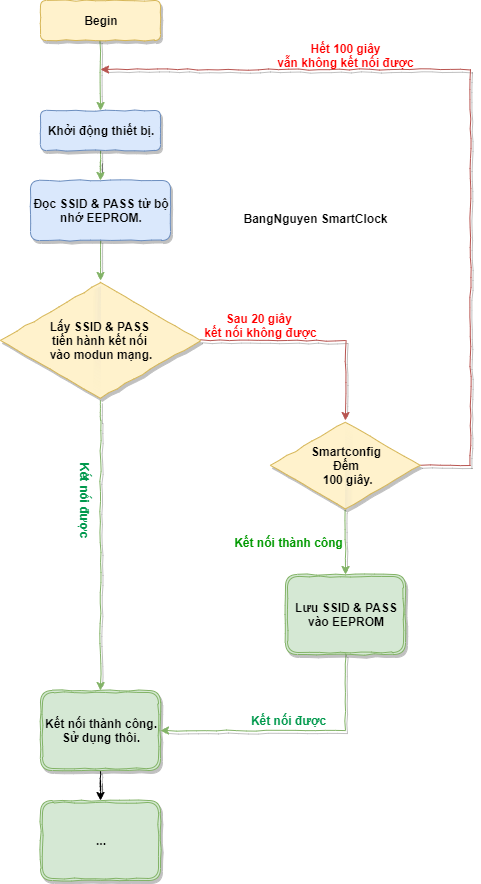

The diagram above was exported from draw.io. Its source (the exported page's mxGraphModel, read from the mxfile embedded in the PNG):
<mxGraphModel dx="782" dy="478" grid="1" gridSize="10" guides="1" tooltips="1" connect="1" arrows="1" fold="1" page="1" pageScale="1" pageWidth="827" pageHeight="1169" math="0" shadow="0">
  <root>
    <mxCell id="WIyWlLk6GJQsqaUBKTNV-0" />
    <mxCell id="WIyWlLk6GJQsqaUBKTNV-1" parent="WIyWlLk6GJQsqaUBKTNV-0" />
    <mxCell id="DjvdEMJaYOMUtXLjSEun-5" value="" style="edgeStyle=orthogonalEdgeStyle;rounded=0;orthogonalLoop=1;jettySize=auto;html=1;fontStyle=1;fillColor=#d5e8d4;strokeColor=#82b366;comic=1;shadow=1;" parent="WIyWlLk6GJQsqaUBKTNV-1" source="WIyWlLk6GJQsqaUBKTNV-3" target="DjvdEMJaYOMUtXLjSEun-0" edge="1">
      <mxGeometry relative="1" as="geometry" />
    </mxCell>
    <mxCell id="WIyWlLk6GJQsqaUBKTNV-3" value="Khởi động thiết bị." style="rounded=1;whiteSpace=wrap;html=1;fontSize=12;glass=0;strokeWidth=1;shadow=1;fontStyle=1;fillColor=#dae8fc;strokeColor=#6c8ebf;comic=1;" parent="WIyWlLk6GJQsqaUBKTNV-1" vertex="1">
      <mxGeometry x="180" y="170" width="120" height="40" as="geometry" />
    </mxCell>
    <mxCell id="DjvdEMJaYOMUtXLjSEun-32" value="" style="edgeStyle=orthogonalEdgeStyle;rounded=0;orthogonalLoop=1;jettySize=auto;html=1;fontStyle=1;fillColor=#d5e8d4;strokeColor=#82b366;comic=1;shadow=1;" parent="WIyWlLk6GJQsqaUBKTNV-1" source="DjvdEMJaYOMUtXLjSEun-30" target="WIyWlLk6GJQsqaUBKTNV-3" edge="1">
      <mxGeometry relative="1" as="geometry" />
    </mxCell>
    <mxCell id="DjvdEMJaYOMUtXLjSEun-30" value="Begin" style="rounded=1;whiteSpace=wrap;html=1;fontSize=12;glass=0;strokeWidth=1;shadow=1;fillColor=#fff2cc;strokeColor=#d6b656;comic=1;fontStyle=1" parent="WIyWlLk6GJQsqaUBKTNV-1" vertex="1">
      <mxGeometry x="180" y="60" width="120" height="40" as="geometry" />
    </mxCell>
    <mxCell id="DjvdEMJaYOMUtXLjSEun-7" value="" style="edgeStyle=orthogonalEdgeStyle;rounded=0;orthogonalLoop=1;jettySize=auto;html=1;fontStyle=1;fillColor=#d5e8d4;strokeColor=#82b366;comic=1;shadow=1;" parent="WIyWlLk6GJQsqaUBKTNV-1" source="DjvdEMJaYOMUtXLjSEun-0" target="DjvdEMJaYOMUtXLjSEun-6" edge="1">
      <mxGeometry relative="1" as="geometry" />
    </mxCell>
    <mxCell id="DjvdEMJaYOMUtXLjSEun-0" value="Đọc SSID &amp;amp; PASS từ bộ nhớ EEPROM." style="rounded=1;whiteSpace=wrap;html=1;fontStyle=1;fillColor=#dae8fc;strokeColor=#6c8ebf;comic=1;shadow=1;" parent="WIyWlLk6GJQsqaUBKTNV-1" vertex="1">
      <mxGeometry x="170" y="240" width="140" height="60" as="geometry" />
    </mxCell>
    <mxCell id="DjvdEMJaYOMUtXLjSEun-9" value="" style="edgeStyle=orthogonalEdgeStyle;rounded=0;orthogonalLoop=1;jettySize=auto;html=1;fontStyle=1;fillColor=#d5e8d4;strokeColor=#82b366;comic=1;shadow=1;" parent="WIyWlLk6GJQsqaUBKTNV-1" source="DjvdEMJaYOMUtXLjSEun-6" target="DjvdEMJaYOMUtXLjSEun-8" edge="1">
      <mxGeometry relative="1" as="geometry">
        <Array as="points">
          <mxPoint x="240" y="480" />
          <mxPoint x="240" y="480" />
        </Array>
      </mxGeometry>
    </mxCell>
    <mxCell id="DjvdEMJaYOMUtXLjSEun-13" value="" style="edgeStyle=orthogonalEdgeStyle;rounded=0;orthogonalLoop=1;jettySize=auto;html=1;fontStyle=1;fillColor=#f8cecc;strokeColor=#b85450;comic=1;shadow=1;" parent="WIyWlLk6GJQsqaUBKTNV-1" source="DjvdEMJaYOMUtXLjSEun-6" target="DjvdEMJaYOMUtXLjSEun-10" edge="1">
      <mxGeometry relative="1" as="geometry" />
    </mxCell>
    <mxCell id="DjvdEMJaYOMUtXLjSEun-6" value="&lt;span style=&quot;white-space: normal&quot;&gt;Lấy SSID &amp;amp; PASS &lt;br&gt;tiến hành kết nối &lt;br&gt;vào modun mạng.&lt;/span&gt;" style="html=1;whiteSpace=wrap;aspect=fixed;shape=isoRectangle;fontStyle=1;fillColor=#fff2cc;strokeColor=#d6b656;comic=1;shadow=1;" parent="WIyWlLk6GJQsqaUBKTNV-1" vertex="1">
      <mxGeometry x="140" y="340" width="200" height="120" as="geometry" />
    </mxCell>
    <mxCell id="D4szM2_C1bv5LTj1osvp-7" value="" style="edgeStyle=orthogonalEdgeStyle;rounded=0;orthogonalLoop=1;jettySize=auto;html=1;fontColor=#00994D;comic=1;shadow=1;" parent="WIyWlLk6GJQsqaUBKTNV-1" source="DjvdEMJaYOMUtXLjSEun-8" target="D4szM2_C1bv5LTj1osvp-6" edge="1">
      <mxGeometry relative="1" as="geometry" />
    </mxCell>
    <mxCell id="DjvdEMJaYOMUtXLjSEun-8" value="Kết nối thành công. Sử dụng thôi." style="shape=ext;double=1;rounded=1;whiteSpace=wrap;html=1;fontStyle=1;fillColor=#d5e8d4;strokeColor=#82b366;comic=1;shadow=1;" parent="WIyWlLk6GJQsqaUBKTNV-1" vertex="1">
      <mxGeometry x="180" y="750" width="120" height="80" as="geometry" />
    </mxCell>
    <mxCell id="D4szM2_C1bv5LTj1osvp-6" value="..." style="shape=ext;double=1;rounded=1;whiteSpace=wrap;html=1;fontStyle=1;fillColor=#d5e8d4;strokeColor=#82b366;comic=1;shadow=1;" parent="WIyWlLk6GJQsqaUBKTNV-1" vertex="1">
      <mxGeometry x="180" y="860" width="120" height="80" as="geometry" />
    </mxCell>
    <mxCell id="DjvdEMJaYOMUtXLjSEun-18" style="edgeStyle=orthogonalEdgeStyle;rounded=0;orthogonalLoop=1;jettySize=auto;html=1;fontStyle=1;fillColor=#f8cecc;strokeColor=#b85450;comic=1;shadow=1;" parent="WIyWlLk6GJQsqaUBKTNV-1" source="DjvdEMJaYOMUtXLjSEun-10" edge="1">
      <mxGeometry relative="1" as="geometry">
        <mxPoint x="240" y="129" as="targetPoint" />
        <Array as="points">
          <mxPoint x="610" y="525" />
          <mxPoint x="610" y="129" />
        </Array>
      </mxGeometry>
    </mxCell>
    <mxCell id="DjvdEMJaYOMUtXLjSEun-21" value="" style="edgeStyle=orthogonalEdgeStyle;rounded=0;orthogonalLoop=1;jettySize=auto;html=1;fontStyle=1;fillColor=#d5e8d4;strokeColor=#82b366;comic=1;shadow=1;" parent="WIyWlLk6GJQsqaUBKTNV-1" source="DjvdEMJaYOMUtXLjSEun-10" target="DjvdEMJaYOMUtXLjSEun-20" edge="1">
      <mxGeometry relative="1" as="geometry" />
    </mxCell>
    <mxCell id="DjvdEMJaYOMUtXLjSEun-10" value="Smartconfig&lt;br&gt;Đếm&lt;br&gt;&amp;nbsp;100 giây." style="html=1;whiteSpace=wrap;aspect=fixed;shape=isoRectangle;fontStyle=1;fillColor=#fff2cc;strokeColor=#d6b656;comic=1;shadow=1;" parent="WIyWlLk6GJQsqaUBKTNV-1" vertex="1">
      <mxGeometry x="410" y="480" width="150" height="90" as="geometry" />
    </mxCell>
    <mxCell id="DjvdEMJaYOMUtXLjSEun-14" value="Kết nối được" style="text;html=1;align=center;verticalAlign=middle;resizable=0;points=[];autosize=1;fontStyle=1;rotation=90;fontColor=#00994D;comic=1;shadow=1;" parent="WIyWlLk6GJQsqaUBKTNV-1" vertex="1">
      <mxGeometry x="180" y="550" width="90" height="20" as="geometry" />
    </mxCell>
    <mxCell id="DjvdEMJaYOMUtXLjSEun-15" value="Sau 20 giây &lt;br&gt;kết nối không được" style="text;html=1;align=center;verticalAlign=middle;resizable=0;points=[];autosize=1;fontStyle=1;fontColor=#FF0000;comic=1;shadow=1;" parent="WIyWlLk6GJQsqaUBKTNV-1" vertex="1">
      <mxGeometry x="335" y="370" width="130" height="30" as="geometry" />
    </mxCell>
    <mxCell id="DjvdEMJaYOMUtXLjSEun-19" value="Hết 100 giây&lt;br&gt;vẫn không kết nối được" style="text;html=1;align=center;verticalAlign=middle;resizable=0;points=[];autosize=1;rotation=0;fontStyle=1;fontColor=#FF0000;comic=1;shadow=1;" parent="WIyWlLk6GJQsqaUBKTNV-1" vertex="1">
      <mxGeometry x="410" y="100" width="150" height="30" as="geometry" />
    </mxCell>
    <mxCell id="D4szM2_C1bv5LTj1osvp-4" style="edgeStyle=orthogonalEdgeStyle;rounded=0;orthogonalLoop=1;jettySize=auto;html=1;entryX=1;entryY=0.5;entryDx=0;entryDy=0;fillColor=#d5e8d4;strokeColor=#82b366;comic=1;shadow=1;" parent="WIyWlLk6GJQsqaUBKTNV-1" source="DjvdEMJaYOMUtXLjSEun-20" target="DjvdEMJaYOMUtXLjSEun-8" edge="1">
      <mxGeometry relative="1" as="geometry">
        <mxPoint x="485" y="790" as="targetPoint" />
        <Array as="points">
          <mxPoint x="485" y="790" />
        </Array>
      </mxGeometry>
    </mxCell>
    <mxCell id="DjvdEMJaYOMUtXLjSEun-20" value="Lưu SSID &amp;amp; PASS vào EEPROM" style="shape=ext;double=1;rounded=1;whiteSpace=wrap;html=1;fontStyle=1;fillColor=#d5e8d4;strokeColor=#82b366;comic=1;shadow=1;" parent="WIyWlLk6GJQsqaUBKTNV-1" vertex="1">
      <mxGeometry x="425" y="634" width="120" height="80" as="geometry" />
    </mxCell>
    <mxCell id="DjvdEMJaYOMUtXLjSEun-28" value="Kết nối thành công" style="text;html=1;align=center;verticalAlign=middle;resizable=0;points=[];autosize=1;fontStyle=1;fontColor=#009900;comic=1;shadow=1;" parent="WIyWlLk6GJQsqaUBKTNV-1" vertex="1">
      <mxGeometry x="368" y="592" width="120" height="20" as="geometry" />
    </mxCell>
    <mxCell id="DjvdEMJaYOMUtXLjSEun-29" value="BangNguyen SmartClock" style="text;html=1;align=center;verticalAlign=middle;resizable=0;points=[];autosize=1;fontStyle=1;labelBackgroundColor=none;labelBorderColor=none;comic=1;shadow=1;" parent="WIyWlLk6GJQsqaUBKTNV-1" vertex="1">
      <mxGeometry x="375" y="268" width="160" height="20" as="geometry" />
    </mxCell>
    <mxCell id="D4szM2_C1bv5LTj1osvp-5" value="Kết nối được" style="text;html=1;align=center;verticalAlign=middle;resizable=0;points=[];autosize=1;fontStyle=1;rotation=0;fontColor=#00994D;comic=1;shadow=1;" parent="WIyWlLk6GJQsqaUBKTNV-1" vertex="1">
      <mxGeometry x="383" y="770" width="90" height="20" as="geometry" />
    </mxCell>
  </root>
</mxGraphModel>